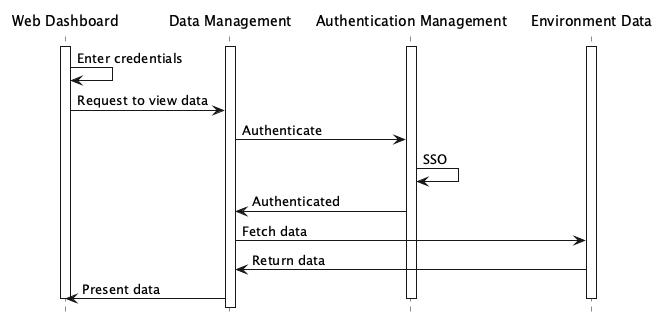

The diagram above was rendered by PlantUML. Its source (embedded in the PNG):
@startuml

hide footbox

skinparam ParticipantBorderColor transparent
skinparam ParticipantBackgroundColor transparent
skinparam ActorBorderColor transparent
skinparam ActorBackgroundColor transparent

participant "Web Dashboard" as WB
participant "Data Management" as DM
participant "Authentication Management" as AM
participant "Environment Data" as ED


activate WB
activate ED
activate DM
activate AM

WB -> WB : Enter credentials
WB -> DM : Request to view data
DM -> AM : Authenticate
AM -> AM : SSO
AM -> DM : Authenticated
DM -> ED : Fetch data
ED -> DM : Return data
DM -> WB : Present data
deactivate AM
deactivate WB
deactivate ED


@enduml